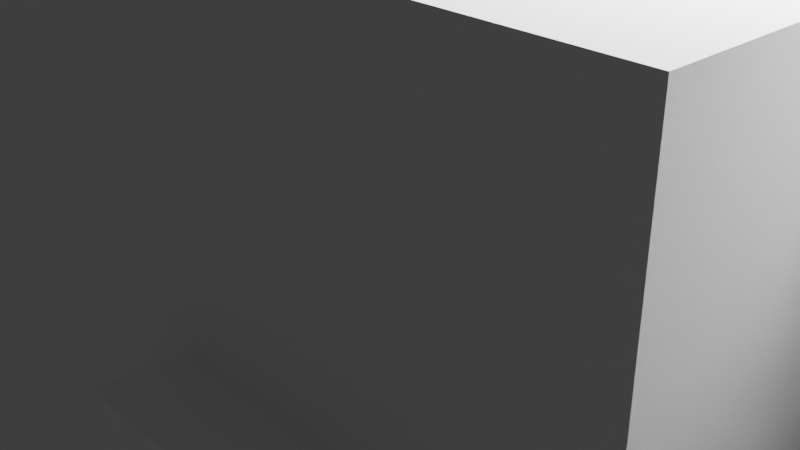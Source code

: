 # Source: Dog.blend  (saved by Blender 2.91.10; exported with 4.5.12 LTS)
import bpy
from mathutils import Matrix  # noqa: F401  (used for matrix-valued properties, if any)

bpy.ops.wm.read_factory_settings(use_empty=True)
scene = bpy.context.scene
scene.name = 'Scene'

# ---- collections
col_collection = bpy.data.collections.new('Collection'); scene.collection.children.link(col_collection)

# ---- world
world_world = bpy.data.worlds.new('World'); scene.world = world_world
world_world.use_nodes = True; world_world.node_tree.nodes.clear()
_N = world_world.node_tree.nodes; _L = world_world.node_tree.links
n0 = _N.new('ShaderNodeOutputWorld'); n0.name = 'World Output'; n0.location = (300, 300)
n1 = _N.new('ShaderNodeBackground'); n1.name = 'Background'; n1.location = (10, 300)
n1.inputs[0].default_value = (0.05088, 0.05088, 0.05088, 1.0)
_L.new(n1.outputs[0], n0.inputs[0])
n0.is_active_output = True
world_world.color = (0.05088, 0.05088, 0.05088)
world_world.use_sun_shadow = False
world_world.sun_shadow_jitter_overblur = 0.0

# ---- cameras
cam_camera = bpy.data.cameras.new('Camera')
cam_camera.clip_end = 100.0
cam_camera.ortho_scale = 7.314

# ---- lights
light_light = bpy.data.lights.new('Light', 'POINT')
light_light.transmission_factor = 0.0
light_light.energy = 1000.0
light_light.shadow_soft_size = 0.1
light_light.shadow_maximum_resolution = 0.006
light_light.use_absolute_resolution = True

# ---- meshes
me_w_rfel = bpy.data.meshes.new('Würfel')
me_w_rfel.from_pydata([(0.0, -5.0, -1.0), (0.0, -5.0, 6.0), (0.0, 2.0, -1.0), (0.0, 2.0, 6.0), (7.0, -5.0, -1.0), (7.0, -5.0, 6.0), (7.0, 2.0, -1.0), (7.0, 2.0, 6.0)], [], [(0, 1, 3, 2), (2, 3, 7, 6), (6, 7, 5, 4), (4, 5, 1, 0), (2, 6, 4, 0), (7, 3, 1, 5)])
_uv = me_w_rfel.uv_layers.new(name='UV-Map')
_uv.uv.foreach_set('vector', [0.3281, 0.5, 0.3281, 0.5547, 0.2734, 0.5547, 0.2734, 0.5, 0.2734, 0.5, 0.2734, 0.5547, 0.2188, 0.5547, 0.2188, 0.5, 0.4375, 0.5, 0.4375, 0.5547, 0.3828, 0.5547, 0.3828, 0.5, 0.3828, 0.5, 0.3828, 0.5547, 0.3281, 0.5547, 0.3281, 0.5, 0.3281, 0.5547, 0.3281, 0.6094, 0.3828, 0.6094, 0.3828, 0.5547, 0.2734, 0.6094, 0.2734, 0.5547, 0.3281, 0.5547, 0.3281, 0.6094])
me_w_rfel.use_remesh_fix_poles = True
me_w_rfel.use_remesh_preserve_attributes = False
me_w_rfel.use_mirror_vertex_groups = False
me_w_rfel.update()
me_w_rfel_001 = bpy.data.meshes.new('Würfel.001')
me_w_rfel_001.from_pydata([(-2.0, -3.0, -1.0), (-2.0, -3.0, 3.0), (-2.0, 0.0, -1.0), (-2.0, 0.0, 3.0), (4.0, -3.0, -1.0), (4.0, -3.0, 3.0), (4.0, 0.0, -1.0), (4.0, 0.0, 3.0)], [], [(0, 1, 3, 2), (2, 3, 7, 6), (6, 7, 5, 4), (4, 5, 1, 0), (2, 6, 4, 0), (7, 3, 1, 5)])
_uv = me_w_rfel_001.uv_layers.new(name='UV-Map')
_uv.uv.foreach_set('vector', [0.5, 0.6562, 0.5, 0.6875, 0.4766, 0.6875, 0.4766, 0.6562, 0.4766, 0.6562, 0.4766, 0.6875, 0.4297, 0.6875, 0.4297, 0.6562, 0.5703, 0.6562, 0.5703, 0.6875, 0.5469, 0.6875, 0.5469, 0.6562, 0.5469, 0.6562, 0.5469, 0.6875, 0.5, 0.6875, 0.5, 0.6562, 0.5, 0.6875, 0.5, 0.7344, 0.5234, 0.7344, 0.5234, 0.6875, 0.4766, 0.7344, 0.4766, 0.6875, 0.5, 0.6875, 0.5, 0.7344])
me_w_rfel_001.use_remesh_fix_poles = True
me_w_rfel_001.use_remesh_preserve_attributes = False
me_w_rfel_001.use_mirror_vertex_groups = False
me_w_rfel_001.update()
me_w_rfel_002 = bpy.data.meshes.new('Würfel.002')
me_w_rfel_002.from_pydata([(0.0, -5.0, -7.0), (0.0, -5.0, 3.0), (0.0, 4.0, -7.0), (0.0, 4.0, 3.0), (9.0, -5.0, -7.0), (9.0, -5.0, 3.0), (9.0, 4.0, -7.0), (9.0, 4.0, 3.0)], [], [(0, 1, 3, 2), (2, 3, 7, 6), (6, 7, 5, 4), (4, 5, 1, 0), (2, 6, 4, 0), (7, 3, 1, 5)])
_uv = me_w_rfel_002.uv_layers.new(name='UV-Map')
_uv.uv.foreach_set('vector', [0.1406, 0.625, 0.1406, 0.7031, 0.07031, 0.7031, 0.07031, 0.625, 0.07031, 0.625, 0.07031, 0.7031, 0.0, 0.7031, 0.0, 0.625, 0.2812, 0.625, 0.2812, 0.7031, 0.2109, 0.7031, 0.2109, 0.625, 0.2109, 0.625, 0.2109, 0.7031, 0.1406, 0.7031, 0.1406, 0.625, 0.1406, 0.7031, 0.1406, 0.7734, 0.2109, 0.7734, 0.2109, 0.7031, 0.07031, 0.7734, 0.07031, 0.7031, 0.1406, 0.7031, 0.1406, 0.7734])
me_w_rfel_002.use_remesh_fix_poles = True
me_w_rfel_002.use_remesh_preserve_attributes = False
me_w_rfel_002.use_mirror_vertex_groups = False
me_w_rfel_002.update()
me_w_rfel_003 = bpy.data.meshes.new('Würfel.003')
me_w_rfel_003.from_pydata([(-5.0, -8.0, -5.0), (-5.0, -8.0, 6.0), (-5.0, 3.0, -5.0), (-5.0, 3.0, 6.0), (13.0, -8.0, -5.0), (13.0, -8.0, 6.0), (13.0, 3.0, -5.0), (13.0, 3.0, 6.0)], [], [(0, 1, 3, 2), (2, 3, 7, 6), (6, 7, 5, 4), (4, 5, 1, 0), (2, 6, 4, 0), (7, 3, 1, 5)])
_uv = me_w_rfel_003.uv_layers.new(name='UV-Map')
_uv.uv.foreach_set('vector', [0.2266, 0.7734, 0.2266, 0.8594, 0.1406, 0.8594, 0.1406, 0.7734, 0.1406, 0.7734, 0.1406, 0.8594, 0.0, 0.8594, 0.0, 0.7734, 0.4531, 0.7734, 0.4531, 0.8594, 0.3672, 0.8594, 0.3672, 0.7734, 0.3672, 0.7734, 0.3672, 0.8594, 0.2266, 0.8594, 0.2266, 0.7734, 0.2266, 0.8594, 0.2266, 1.0, 0.3125, 1.0, 0.3125, 0.8594, 0.1406, 1.0, 0.1406, 0.8594, 0.2266, 0.8594, 0.2266, 1.0])
me_w_rfel_003.use_remesh_fix_poles = True
me_w_rfel_003.use_remesh_preserve_attributes = False
me_w_rfel_003.use_mirror_vertex_groups = False
me_w_rfel_003.update()
me_w_rfel_004 = bpy.data.meshes.new('Würfel.004')
me_w_rfel_004.from_pydata([(0.0, -3.0, -4.0), (0.0, -3.0, 1.0), (0.0, 2.0, -4.0), (0.0, 2.0, 1.0), (9.0, -3.0, -4.0), (9.0, -3.0, 1.0), (9.0, 2.0, -4.0), (9.0, 2.0, 1.0)], [], [(0, 1, 3, 2), (2, 3, 7, 6), (6, 7, 5, 4), (4, 5, 1, 0), (2, 6, 4, 0), (7, 3, 1, 5)])
_uv = me_w_rfel_004.uv_layers.new(name='UV-Map')
_uv.uv.foreach_set('vector', [0.4922, 0.7344, 0.4922, 0.7734, 0.4531, 0.7734, 0.4531, 0.7344, 0.4531, 0.7344, 0.4531, 0.7734, 0.3828, 0.7734, 0.3828, 0.7344, 0.6016, 0.7344, 0.6016, 0.7734, 0.5625, 0.7734, 0.5625, 0.7344, 0.5625, 0.7344, 0.5625, 0.7734, 0.4922, 0.7734, 0.4922, 0.7344, 0.4922, 0.7734, 0.4922, 0.8438, 0.5312, 0.8438, 0.5312, 0.7734, 0.4531, 0.8438, 0.4531, 0.7734, 0.4922, 0.7734, 0.4922, 0.8438])
me_w_rfel_004.use_remesh_fix_poles = True
me_w_rfel_004.use_remesh_preserve_attributes = False
me_w_rfel_004.use_mirror_vertex_groups = False
me_w_rfel_004.update()
me_w_rfel_005 = bpy.data.meshes.new('Würfel.005')
me_w_rfel_005.from_pydata([(0.0, -3.0, -4.0), (0.0, -3.0, 1.0), (0.0, 2.0, -4.0), (0.0, 2.0, 1.0), (9.0, -3.0, -4.0), (9.0, -3.0, 1.0), (9.0, 2.0, -4.0), (9.0, 2.0, 1.0)], [], [(0, 1, 3, 2), (2, 3, 7, 6), (6, 7, 5, 4), (4, 5, 1, 0), (2, 6, 4, 0), (7, 3, 1, 5)])
_uv = me_w_rfel_005.uv_layers.new(name='UV-Map')
_uv.uv.foreach_set('vector', [0.1094, 0.5156, 0.1094, 0.5547, 0.07031, 0.5547, 0.07031, 0.5156, 0.07031, 0.5156, 0.07031, 0.5547, 0.0, 0.5547, 0.0, 0.5156, 0.2188, 0.5156, 0.2188, 0.5547, 0.1797, 0.5547, 0.1797, 0.5156, 0.1797, 0.5156, 0.1797, 0.5547, 0.1094, 0.5547, 0.1094, 0.5156, 0.1094, 0.5547, 0.1094, 0.625, 0.1484, 0.625, 0.1484, 0.5547, 0.07031, 0.625, 0.07031, 0.5547, 0.1094, 0.5547, 0.1094, 0.625])
me_w_rfel_005.use_remesh_fix_poles = True
me_w_rfel_005.use_remesh_preserve_attributes = False
me_w_rfel_005.use_mirror_vertex_groups = False
me_w_rfel_005.update()
me_w_rfel_006 = bpy.data.meshes.new('Würfel.006')
me_w_rfel_006.from_pydata([(0.0, -3.0, -4.0), (0.0, -3.0, 1.0), (0.0, 2.0, -4.0), (0.0, 2.0, 1.0), (9.0, -3.0, -4.0), (9.0, -3.0, 1.0), (9.0, 2.0, -4.0), (9.0, 2.0, 1.0)], [], [(0, 1, 3, 2), (2, 3, 7, 6), (6, 7, 5, 4), (4, 5, 1, 0), (2, 6, 4, 0), (7, 3, 1, 5)])
_uv = me_w_rfel_006.uv_layers.new(name='UV-Map')
_uv.uv.foreach_set('vector', [0.4219, 0.8906, 0.4219, 0.9297, 0.3828, 0.9297, 0.3828, 0.8906, 0.3828, 0.8906, 0.3828, 0.9297, 0.3125, 0.9297, 0.3125, 0.8906, 0.5312, 0.8906, 0.5312, 0.9297, 0.4922, 0.9297, 0.4922, 0.8906, 0.4922, 0.8906, 0.4922, 0.9297, 0.4219, 0.9297, 0.4219, 0.8906, 0.4219, 0.9297, 0.4219, 1.0, 0.4609, 1.0, 0.4609, 0.9297, 0.3828, 1.0, 0.3828, 0.9297, 0.4219, 0.9297, 0.4219, 1.0])
me_w_rfel_006.use_remesh_fix_poles = True
me_w_rfel_006.use_remesh_preserve_attributes = False
me_w_rfel_006.use_mirror_vertex_groups = False
me_w_rfel_006.update()
me_w_rfel_007 = bpy.data.meshes.new('Würfel.007')
me_w_rfel_007.from_pydata([(0.0, -3.0, -4.0), (0.0, -3.0, 1.0), (0.0, 2.0, -4.0), (0.0, 2.0, 1.0), (9.0, -3.0, -4.0), (9.0, -3.0, 1.0), (9.0, 2.0, -4.0), (9.0, 2.0, 1.0)], [], [(0, 1, 3, 2), (2, 3, 7, 6), (6, 7, 5, 4), (4, 5, 1, 0), (2, 6, 4, 0), (7, 3, 1, 5)])
_uv = me_w_rfel_007.uv_layers.new(name='UV-Map')
_uv.uv.foreach_set('vector', [0.3906, 0.6094, 0.3906, 0.6484, 0.3516, 0.6484, 0.3516, 0.6094, 0.3516, 0.6094, 0.3516, 0.6484, 0.2812, 0.6484, 0.2812, 0.6094, 0.5, 0.6094, 0.5, 0.6484, 0.4609, 0.6484, 0.4609, 0.6094, 0.4609, 0.6094, 0.4609, 0.6484, 0.3906, 0.6484, 0.3906, 0.6094, 0.3906, 0.6484, 0.3906, 0.7188, 0.4297, 0.7188, 0.4297, 0.6484, 0.3516, 0.7188, 0.3516, 0.6484, 0.3906, 0.6484, 0.3906, 0.7188])
me_w_rfel_007.use_remesh_fix_poles = True
me_w_rfel_007.use_remesh_preserve_attributes = False
me_w_rfel_007.use_mirror_vertex_groups = False
me_w_rfel_007.update()
me_w_rfel_008 = bpy.data.meshes.new('Würfel.008')
me_w_rfel_008.from_pydata([(0.0, -2.0, -2.0), (0.0, -2.0, 4.0), (0.0, 2.0, -2.0), (0.0, 2.0, 4.0), (2.0, -2.0, -2.0), (2.0, -2.0, 4.0), (2.0, 2.0, -2.0), (2.0, 2.0, 4.0)], [], [(0, 1, 3, 2), (2, 3, 7, 6), (6, 7, 5, 4), (4, 5, 1, 0), (2, 6, 4, 0), (7, 3, 1, 5)])
_uv = me_w_rfel_008.uv_layers.new(name='UV-Map')
_uv.uv.foreach_set('vector', [0.1953, 0.5625, 0.1953, 0.6094, 0.1641, 0.6094, 0.1641, 0.5625, 0.1641, 0.5625, 0.1641, 0.6094, 0.1484, 0.6094, 0.1484, 0.5625, 0.2422, 0.5625, 0.2422, 0.6094, 0.2109, 0.6094, 0.2109, 0.5625, 0.2109, 0.5625, 0.2109, 0.6094, 0.1953, 0.6094, 0.1953, 0.5625, 0.1953, 0.6094, 0.1953, 0.625, 0.2266, 0.625, 0.2266, 0.6094, 0.1641, 0.625, 0.1641, 0.6094, 0.1953, 0.6094, 0.1953, 0.625])
me_w_rfel_008.use_remesh_fix_poles = True
me_w_rfel_008.use_remesh_preserve_attributes = False
me_w_rfel_008.use_mirror_vertex_groups = False
me_w_rfel_008.update()
me_w_rfel_009 = bpy.data.meshes.new('Würfel.009')
me_w_rfel_009.from_pydata([(0.0, -3.0, -2.0), (0.0, -3.0, 4.0), (0.0, 1.0, -2.0), (0.0, 1.0, 4.0), (2.0, -3.0, -2.0), (2.0, -3.0, 4.0), (2.0, 1.0, -2.0), (2.0, 1.0, 4.0)], [], [(0, 1, 3, 2), (2, 3, 7, 6), (6, 7, 5, 4), (4, 5, 1, 0), (2, 6, 4, 0), (7, 3, 1, 5)])
_uv = me_w_rfel_009.uv_layers.new(name='UV-Map')
_uv.uv.foreach_set('vector', [0.2578, 0.7109, 0.2578, 0.7578, 0.2266, 0.7578, 0.2266, 0.7109, 0.2266, 0.7109, 0.2266, 0.7578, 0.2109, 0.7578, 0.2109, 0.7109, 0.3047, 0.7109, 0.3047, 0.7578, 0.2734, 0.7578, 0.2734, 0.7109, 0.2734, 0.7109, 0.2734, 0.7578, 0.2578, 0.7578, 0.2578, 0.7109, 0.2578, 0.7578, 0.2578, 0.7734, 0.2891, 0.7734, 0.2891, 0.7578, 0.2266, 0.7734, 0.2266, 0.7578, 0.2578, 0.7578, 0.2578, 0.7734])
me_w_rfel_009.use_remesh_fix_poles = True
me_w_rfel_009.use_remesh_preserve_attributes = False
me_w_rfel_009.use_mirror_vertex_groups = False
me_w_rfel_009.update()
me_w_rfel_010 = bpy.data.meshes.new('Würfel.010')
me_w_rfel_010.from_pydata([(0.0, 0.0, 0.0), (0.0, 0.0, 12.0), (0.0, 4.0, 0.0), (0.0, 4.0, 12.0), (4.0, 0.0, 0.0), (4.0, 0.0, 12.0), (4.0, 4.0, 0.0), (4.0, 4.0, 12.0)], [], [(0, 1, 3, 2), (2, 3, 7, 6), (6, 7, 5, 4), (4, 5, 1, 0), (2, 6, 4, 0), (7, 3, 1, 5)])
_uv = me_w_rfel_010.uv_layers.new(name='UV-Map')
_uv.uv.foreach_set('vector', [0.1875, 0.3906, 0.1875, 0.4844, 0.1562, 0.4844, 0.1562, 0.3906, 0.1562, 0.3906, 0.1562, 0.4844, 0.125, 0.4844, 0.125, 0.3906, 0.25, 0.3906, 0.25, 0.4844, 0.2188, 0.4844, 0.2188, 0.3906, 0.2188, 0.3906, 0.2188, 0.4844, 0.1875, 0.4844, 0.1875, 0.3906, 0.1875, 0.4844, 0.1875, 0.5156, 0.2188, 0.5156, 0.2188, 0.4844, 0.1562, 0.5156, 0.1562, 0.4844, 0.1875, 0.4844, 0.1875, 0.5156])
me_w_rfel_010.use_remesh_fix_poles = True
me_w_rfel_010.use_remesh_preserve_attributes = False
me_w_rfel_010.use_mirror_vertex_groups = False
me_w_rfel_010.update()
me_w_rfel_011 = bpy.data.meshes.new('Würfel.011')
me_w_rfel_011.from_pydata([(0.0, 0.0, 0.0), (0.0, 0.0, 14.0), (0.0, 4.0, 0.0), (0.0, 4.0, 14.0), (4.0, 0.0, 0.0), (4.0, 0.0, 14.0), (4.0, 4.0, 0.0), (4.0, 4.0, 14.0)], [], [(0, 1, 3, 2), (2, 3, 7, 6), (6, 7, 5, 4), (4, 5, 1, 0), (2, 6, 4, 0), (7, 3, 1, 5)])
_uv = me_w_rfel_011.uv_layers.new(name='UV-Map')
_uv.uv.foreach_set('vector', [0.5, 0.4219, 0.5, 0.5312, 0.4688, 0.5312, 0.4688, 0.4219, 0.4688, 0.4219, 0.4688, 0.5312, 0.4375, 0.5312, 0.4375, 0.4219, 0.5625, 0.4219, 0.5625, 0.5312, 0.5312, 0.5312, 0.5312, 0.4219, 0.5312, 0.4219, 0.5312, 0.5312, 0.5, 0.5312, 0.5, 0.4219, 0.5, 0.5312, 0.5, 0.5625, 0.5312, 0.5625, 0.5312, 0.5312, 0.4688, 0.5625, 0.4688, 0.5312, 0.5, 0.5312, 0.5, 0.5625])
me_w_rfel_011.use_remesh_fix_poles = True
me_w_rfel_011.use_remesh_preserve_attributes = False
me_w_rfel_011.use_mirror_vertex_groups = False
me_w_rfel_011.update()
me_w_rfel_012 = bpy.data.meshes.new('Würfel.012')
me_w_rfel_012.from_pydata([(0.0, 0.0, 0.0), (0.0, 0.0, 14.0), (0.0, 4.0, 0.0), (0.0, 4.0, 14.0), (4.0, 0.0, 0.0), (4.0, 0.0, 14.0), (4.0, 4.0, 0.0), (4.0, 4.0, 14.0)], [], [(0, 1, 3, 2), (2, 3, 7, 6), (6, 7, 5, 4), (4, 5, 1, 0), (2, 6, 4, 0), (7, 3, 1, 5)])
_uv = me_w_rfel_012.uv_layers.new(name='UV-Map')
_uv.uv.foreach_set('vector', [0.0625, 0.8594, 0.0625, 0.9688, 0.03125, 0.9688, 0.03125, 0.8594, 0.03125, 0.8594, 0.03125, 0.9688, 0.0, 0.9688, 0.0, 0.8594, 0.125, 0.8594, 0.125, 0.9688, 0.09375, 0.9688, 0.09375, 0.8594, 0.09375, 0.8594, 0.09375, 0.9688, 0.0625, 0.9688, 0.0625, 0.8594, 0.0625, 0.9688, 0.0625, 1.0, 0.09375, 1.0, 0.09375, 0.9688, 0.03125, 1.0, 0.03125, 0.9688, 0.0625, 0.9688, 0.0625, 1.0])
me_w_rfel_012.use_remesh_fix_poles = True
me_w_rfel_012.use_remesh_preserve_attributes = False
me_w_rfel_012.use_mirror_vertex_groups = False
me_w_rfel_012.update()
me_w_rfel_013 = bpy.data.meshes.new('Würfel.013')
me_w_rfel_013.from_pydata([(0.0, 0.0, 0.0), (0.0, 0.0, 12.0), (0.0, 4.0, 0.0), (0.0, 4.0, 12.0), (4.0, 0.0, 0.0), (4.0, 0.0, 12.0), (4.0, 4.0, 0.0), (4.0, 4.0, 12.0)], [], [(0, 1, 3, 2), (2, 3, 7, 6), (6, 7, 5, 4), (4, 5, 1, 0), (2, 6, 4, 0), (7, 3, 1, 5)])
_uv = me_w_rfel_013.uv_layers.new(name='UV-Map')
_uv.uv.foreach_set('vector', [0.0625, 0.3906, 0.0625, 0.4844, 0.03125, 0.4844, 0.03125, 0.3906, 0.03125, 0.3906, 0.03125, 0.4844, 0.0, 0.4844, 0.0, 0.3906, 0.125, 0.3906, 0.125, 0.4844, 0.09375, 0.4844, 0.09375, 0.3906, 0.09375, 0.3906, 0.09375, 0.4844, 0.0625, 0.4844, 0.0625, 0.3906, 0.0625, 0.4844, 0.0625, 0.5156, 0.09375, 0.5156, 0.09375, 0.4844, 0.03125, 0.5156, 0.03125, 0.4844, 0.0625, 0.4844, 0.0625, 0.5156])
me_w_rfel_013.use_remesh_fix_poles = True
me_w_rfel_013.use_remesh_preserve_attributes = False
me_w_rfel_013.use_mirror_vertex_groups = False
me_w_rfel_013.update()
me_w_rfel_014 = bpy.data.meshes.new('Würfel.014')
me_w_rfel_014.from_pydata([(-1.0, -1.0, 0.0), (-1.0, -1.0, 2.0), (-1.0, 3.0, 0.0), (-1.0, 3.0, 2.0), (2.0, -1.0, 0.0), (2.0, -1.0, 2.0), (2.0, 3.0, 0.0), (2.0, 3.0, 2.0)], [], [(0, 1, 3, 2), (2, 3, 7, 6), (6, 7, 5, 4), (4, 5, 1, 0), (2, 6, 4, 0), (7, 3, 1, 5)])
_uv = me_w_rfel_014.uv_layers.new(name='UV-Map')
_uv.uv.foreach_set('vector', [0.5312, 0.5938, 0.5312, 0.6094, 0.5, 0.6094, 0.5, 0.5938, 0.5, 0.5938, 0.5, 0.6094, 0.4766, 0.6094, 0.4766, 0.5938, 0.5859, 0.5938, 0.5859, 0.6094, 0.5547, 0.6094, 0.5547, 0.5938, 0.5547, 0.5938, 0.5547, 0.6094, 0.5312, 0.6094, 0.5312, 0.5938, 0.5312, 0.6094, 0.5312, 0.6328, 0.5625, 0.6328, 0.5625, 0.6094, 0.5, 0.6328, 0.5, 0.6094, 0.5312, 0.6094, 0.5312, 0.6328])
me_w_rfel_014.use_remesh_fix_poles = True
me_w_rfel_014.use_remesh_preserve_attributes = False
me_w_rfel_014.use_mirror_vertex_groups = False
me_w_rfel_014.update()
me_w_rfel_015 = bpy.data.meshes.new('Würfel.015')
me_w_rfel_015.from_pydata([(-1.0, -1.0, 0.0), (-1.0, -1.0, 2.0), (-1.0, 3.0, 0.0), (-1.0, 3.0, 2.0), (2.0, -1.0, 0.0), (2.0, -1.0, 2.0), (2.0, 3.0, 0.0), (2.0, 3.0, 2.0)], [], [(0, 1, 3, 2), (2, 3, 7, 6), (6, 7, 5, 4), (4, 5, 1, 0), (2, 6, 4, 0), (7, 3, 1, 5)])
_uv = me_w_rfel_015.uv_layers.new(name='UV-Map')
_uv.uv.foreach_set('vector', [0.5078, 0.8516, 0.5078, 0.8672, 0.4766, 0.8672, 0.4766, 0.8516, 0.4766, 0.8516, 0.4766, 0.8672, 0.4531, 0.8672, 0.4531, 0.8516, 0.5625, 0.8516, 0.5625, 0.8672, 0.5312, 0.8672, 0.5312, 0.8516, 0.5312, 0.8516, 0.5312, 0.8672, 0.5078, 0.8672, 0.5078, 0.8516, 0.5078, 0.8672, 0.5078, 0.8906, 0.5391, 0.8906, 0.5391, 0.8672, 0.4766, 0.8906, 0.4766, 0.8672, 0.5078, 0.8672, 0.5078, 0.8906])
me_w_rfel_015.use_remesh_fix_poles = True
me_w_rfel_015.use_remesh_preserve_attributes = False
me_w_rfel_015.use_mirror_vertex_groups = False
me_w_rfel_015.update()
me_w_rfel_016 = bpy.data.meshes.new('Würfel.016')
me_w_rfel_016.from_pydata([(-1.0, -1.0, 0.0), (-1.0, -1.0, 2.0), (-1.0, 3.0, 0.0), (-1.0, 3.0, 2.0), (2.0, -1.0, 0.0), (2.0, -1.0, 2.0), (2.0, 3.0, 0.0), (2.0, 3.0, 2.0)], [], [(0, 1, 3, 2), (2, 3, 7, 6), (6, 7, 5, 4), (4, 5, 1, 0), (2, 6, 4, 0), (7, 3, 1, 5)])
_uv = me_w_rfel_016.uv_layers.new(name='UV-Map')
_uv.uv.foreach_set('vector', [0.4375, 0.5703, 0.4375, 0.5859, 0.4062, 0.5859, 0.4062, 0.5703, 0.4062, 0.5703, 0.4062, 0.5859, 0.3828, 0.5859, 0.3828, 0.5703, 0.4922, 0.5703, 0.4922, 0.5859, 0.4609, 0.5859, 0.4609, 0.5703, 0.4609, 0.5703, 0.4609, 0.5859, 0.4375, 0.5859, 0.4375, 0.5703, 0.4375, 0.5859, 0.4375, 0.6094, 0.4688, 0.6094, 0.4688, 0.5859, 0.4062, 0.6094, 0.4062, 0.5859, 0.4375, 0.5859, 0.4375, 0.6094])
me_w_rfel_016.use_remesh_fix_poles = True
me_w_rfel_016.use_remesh_preserve_attributes = False
me_w_rfel_016.use_mirror_vertex_groups = False
me_w_rfel_016.update()
me_w_rfel_017 = bpy.data.meshes.new('Würfel.017')
me_w_rfel_017.from_pydata([(-1.0, -1.0, 0.0), (-1.0, -1.0, 2.0), (-1.0, 3.0, 0.0), (-1.0, 3.0, 2.0), (2.0, -1.0, 0.0), (2.0, -1.0, 2.0), (2.0, 3.0, 0.0), (2.0, 3.0, 2.0)], [], [(0, 1, 3, 2), (2, 3, 7, 6), (6, 7, 5, 4), (4, 5, 1, 0), (2, 6, 4, 0), (7, 3, 1, 5)])
_uv = me_w_rfel_017.uv_layers.new(name='UV-Map')
_uv.uv.foreach_set('vector', [0.5156, 0.9609, 0.5156, 0.9766, 0.4844, 0.9766, 0.4844, 0.9609, 0.4844, 0.9609, 0.4844, 0.9766, 0.4609, 0.9766, 0.4609, 0.9609, 0.5703, 0.9609, 0.5703, 0.9766, 0.5391, 0.9766, 0.5391, 0.9609, 0.5391, 0.9609, 0.5391, 0.9766, 0.5156, 0.9766, 0.5156, 0.9609, 0.5156, 0.9766, 0.5156, 1.0, 0.5469, 1.0, 0.5469, 0.9766, 0.4844, 1.0, 0.4844, 0.9766, 0.5156, 0.9766, 0.5156, 1.0])
me_w_rfel_017.use_remesh_fix_poles = True
me_w_rfel_017.use_remesh_preserve_attributes = False
me_w_rfel_017.use_mirror_vertex_groups = False
me_w_rfel_017.update()

# ---- objects
ob_cube_001 = bpy.data.objects.new('cube.001', me_w_rfel)
ob_cube_002 = bpy.data.objects.new('cube.002', me_w_rfel_001)
ob_cube_003 = bpy.data.objects.new('cube.003', me_w_rfel_002)
ob_cube_004 = bpy.data.objects.new('cube.004', me_w_rfel_003)
ob_cube_005 = bpy.data.objects.new('cube.005', me_w_rfel_004)
ob_cube_006 = bpy.data.objects.new('cube.006', me_w_rfel_005)
ob_cube_007 = bpy.data.objects.new('cube.007', me_w_rfel_006)
ob_cube_008 = bpy.data.objects.new('cube.008', me_w_rfel_007)
ob_cube_009 = bpy.data.objects.new('cube.009', me_w_rfel_008)
ob_cube_010 = bpy.data.objects.new('cube.010', me_w_rfel_009)
ob_cube_011 = bpy.data.objects.new('cube.011', me_w_rfel_010)
ob_cube_012 = bpy.data.objects.new('cube.012', me_w_rfel_011)
ob_cube_013 = bpy.data.objects.new('cube.013', me_w_rfel_012)
ob_cube_014 = bpy.data.objects.new('cube.014', me_w_rfel_013)
ob_cube_015 = bpy.data.objects.new('cube.015', me_w_rfel_014)
ob_cube_016 = bpy.data.objects.new('cube.016', me_w_rfel_015)
ob_cube_017 = bpy.data.objects.new('cube.017', me_w_rfel_016)
ob_cube = bpy.data.objects.new('cube', me_w_rfel_017)
ob_light = bpy.data.objects.new('Light', light_light)
ob_camera = bpy.data.objects.new('Camera', cam_camera)

# ---- transforms, parenting, visibility, modifiers, constraints
ob_cube_001.location = (0.1626, 5.78, 4.275)
ob_cube_001.rotation_euler = (0.0, -0.0, -1.57)
ob_cube_001.scale = (0.3301, 0.3301, 0.3301)
ob_cube_001.lineart.crease_threshold = 0.0
ob_cube_002.location = (0.1626, 6.457, 4.275)
ob_cube_002.rotation_euler = (0.0, -0.0, -1.57)
ob_cube_002.scale = (0.3301, 0.3301, 0.3301)
ob_cube_002.lineart.crease_threshold = 0.0
ob_cube_003.location = (-0.2019, 3.865, 5.516)
ob_cube_003.rotation_euler = (0.0, 0.4629, -1.57)
ob_cube_003.scale = (0.2908, 0.2908, 0.2908)
ob_cube_003.lineart.crease_threshold = 0.0
ob_cube_004.location = (0.3815, 1.248, 3.48)
ob_cube_004.rotation_euler = (0.0, -0.0, -1.57)
ob_cube_004.scale = (0.2908, 0.2908, 0.2908)
ob_cube_004.lineart.crease_threshold = 0.0
ob_cube_005.location = (-0.2024, -2.216, 5.014)
ob_cube_005.rotation_euler = (0.0, 0.5061, -1.57)
ob_cube_005.scale = (0.2315, 0.2969, 0.2315)
ob_cube_005.lineart.crease_threshold = 0.0
ob_cube_006.location = (-0.2016, -3.147, 4.059)
ob_cube_006.rotation_euler = (0.0, -0.3927, -1.57)
ob_cube_006.scale = (0.2438, 0.3128, 0.2438)
ob_cube_006.lineart.crease_threshold = 0.0
ob_cube_007.location = (-0.2003, -4.584, 4.087)
ob_cube_007.rotation_euler = (0.0, -1.476, -1.57)
ob_cube_007.scale = (0.2438, 0.3284, 0.2438)
ob_cube_007.lineart.crease_threshold = 0.0
ob_cube_008.location = (-0.1996, -5.36, 5.28)
ob_cube_008.rotation_euler = (-0.0, -2.708, -1.57)
ob_cube_008.scale = (0.2438, 0.3409, 0.2438)
ob_cube_008.lineart.crease_threshold = 0.0
ob_cube_009.location = (-1.392, 4.34, 5.945)
ob_cube_009.rotation_euler = (0.4945, -0.0, -1.57)
ob_cube_009.scale = (0.2908, 0.2908, 0.2908)
ob_cube_009.lineart.crease_threshold = 0.0
ob_cube_010.location = (0.8817, 4.341, 5.775)
ob_cube_010.rotation_euler = (-0.5405, -0.0, -1.57)
ob_cube_010.scale = (0.2908, 0.2908, 0.2908)
ob_cube_010.lineart.crease_threshold = 0.0
ob_cube_011.location = (-2.236, 2.409, -0.009318)
ob_cube_011.rotation_euler = (0.0, -0.0, -1.57)
ob_cube_011.scale = (0.2908, 0.2908, 0.2908)
ob_cube_011.lineart.crease_threshold = 0.0
ob_cube_012.location = (-2.234, -1.08, -0.009318)
ob_cube_012.rotation_euler = (0.0, -0.0, -1.57)
ob_cube_012.scale = (0.2908, 0.2908, 0.2908)
ob_cube_012.lineart.crease_threshold = 0.0
ob_cube_013.location = (0.3831, -1.078, -0.009318)
ob_cube_013.rotation_euler = (0.0, -0.0, -1.57)
ob_cube_013.scale = (0.2908, 0.2908, 0.2908)
ob_cube_013.lineart.crease_threshold = 0.0
ob_cube_014.location = (0.3807, 2.411, -0.009318)
ob_cube_014.rotation_euler = (0.0, -0.0, -1.57)
ob_cube_014.scale = (0.2908, 0.2908, 0.2908)
ob_cube_014.lineart.crease_threshold = 0.0
ob_cube_015.location = (-1.967, 2.7, -0.0231)
ob_cube_015.rotation_euler = (0.0, -0.0, -1.57)
ob_cube_015.scale = (0.3013, 0.3056, 0.3013)
ob_cube_015.lineart.crease_threshold = 0.0
ob_cube_016.location = (-1.965, -0.7891, -0.0231)
ob_cube_016.rotation_euler = (0.0, -0.0, -1.57)
ob_cube_016.scale = (0.3015, 0.3057, 0.3015)
ob_cube_016.lineart.crease_threshold = 0.0
ob_cube_017.location = (0.6585, -0.7873, -0.0231)
ob_cube_017.rotation_euler = (0.0, -0.0, -1.57)
ob_cube_017.scale = (0.3015, 0.3054, 0.3015)
ob_cube_017.lineart.crease_threshold = 0.0
ob_cube.location = (0.6555, 2.702, -0.0231)
ob_cube.rotation_euler = (0.0, -0.0, -1.57)
ob_cube.scale = (0.3013, 0.3052, 0.3013)
ob_cube.lineart.crease_threshold = 0.0
ob_light.location = (0.005316, -2.315, 6.062)
ob_light.rotation_euler = (0.6503, 0.05522, 0.2963)
ob_light.scale = (0.3301, 0.3301, 0.3301)
ob_light.lock_rotations_4d = False
ob_light.empty_display_type = 'ARROWS'
ob_light.color = (0.0, 0.0, 0.0, 0.0)
ob_light.lineart.crease_threshold = 0.0
ob_camera.location = (-3.3, -3.4, 5.75)
ob_camera.rotation_euler = (1.109, -0.0, -0.7552)
ob_camera.scale = (0.3824, 0.3399, 0.3681)
ob_camera.lock_rotations_4d = False
ob_camera.empty_display_type = 'ARROWS'
ob_camera.color = (0.0, 0.0, 0.0, 0.0)
ob_camera.display_type = 'WIRE'
ob_camera.lineart.crease_threshold = 0.0

# ---- collection membership
scene.collection.objects.link(ob_cube_001)
scene.collection.objects.link(ob_cube_002)
scene.collection.objects.link(ob_cube_003)
scene.collection.objects.link(ob_cube_004)
scene.collection.objects.link(ob_cube_005)
scene.collection.objects.link(ob_cube_006)
scene.collection.objects.link(ob_cube_007)
scene.collection.objects.link(ob_cube_008)
scene.collection.objects.link(ob_cube_009)
scene.collection.objects.link(ob_cube_010)
scene.collection.objects.link(ob_cube_011)
scene.collection.objects.link(ob_cube_012)
scene.collection.objects.link(ob_cube_013)
scene.collection.objects.link(ob_cube_014)
scene.collection.objects.link(ob_cube_015)
scene.collection.objects.link(ob_cube_016)
scene.collection.objects.link(ob_cube_017)
scene.collection.objects.link(ob_cube)
col_collection.objects.link(ob_light)
col_collection.objects.link(ob_camera)

# ---- scene / render settings (as saved in the file)
scene.camera = ob_camera
scene.frame_start = 1; scene.frame_end = 250; scene.frame_set(1)
scene.render.engine = 'BLENDER_EEVEE_NEXT'
scene.cycles.use_denoising = False
scene.cycles.samples = 128
scene.cycles.sampling_pattern = 'TABULATED_SOBOL'
scene.cycles.use_adaptive_sampling = False
scene.cycles.use_light_tree = False
scene.view_settings.view_transform = 'Filmic'
bpy.context.view_layer.update()
